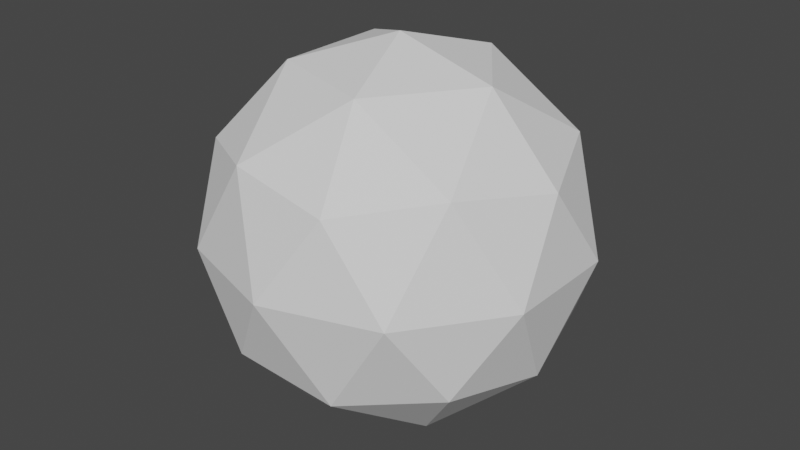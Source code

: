 # Source: ReverseIcosphere.blend  (saved by Blender 3.3.6; exported with 4.5.12 LTS)
import bpy
from mathutils import Matrix  # noqa: F401  (used for matrix-valued properties, if any)

bpy.ops.wm.read_factory_settings(use_empty=True)
scene = bpy.context.scene
scene.name = 'Scene'

# ---- collections
col_collection = bpy.data.collections.new('Collection'); scene.collection.children.link(col_collection)

# ---- world
world_world = bpy.data.worlds.new('World'); scene.world = world_world
world_world.use_nodes = True; world_world.node_tree.nodes.clear()
_N = world_world.node_tree.nodes; _L = world_world.node_tree.links
n0 = _N.new('ShaderNodeOutputWorld'); n0.name = 'World Output'; n0.location = (300, 300)
n1 = _N.new('ShaderNodeBackground'); n1.name = 'Background'; n1.location = (10, 300)
n1.inputs[0].default_value = (0.05088, 0.05088, 0.05088, 1.0)
_L.new(n1.outputs[0], n0.inputs[0])
n0.is_active_output = True
world_world.color = (0.05088, 0.05088, 0.05088)
world_world.use_sun_shadow = False
world_world.sun_shadow_jitter_overblur = 0.0

# ---- meshes
me_icosphere = bpy.data.meshes.new('Icosphere')
me_icosphere.from_pydata([(0.0, 0.0, -1.0), (0.7236, -0.5257, -0.4472), (-0.2764, -0.8506, -0.4472), (-0.8944, 0.0, -0.4472), (-0.2764, 0.8506, -0.4472), (0.7236, 0.5257, -0.4472), (0.2764, -0.8506, 0.4472), (-0.7236, -0.5257, 0.4472), (-0.7236, 0.5257, 0.4472), (0.2764, 0.8506, 0.4472), (0.8944, 0.0, 0.4472), (0.0, 0.0, 1.0), (-0.1625, -0.5, -0.8507), (0.4253, -0.309, -0.8507), (0.2629, -0.809, -0.5257), (0.8506, 0.0, -0.5257), (0.4253, 0.309, -0.8507), (-0.5257, 0.0, -0.8507), (-0.6882, -0.5, -0.5257), (-0.1625, 0.5, -0.8507), (-0.6882, 0.5, -0.5257), (0.2629, 0.809, -0.5257), (0.9511, -0.309, 0.0), (0.9511, 0.309, 0.0), (0.0, -1.0, 0.0), (0.5878, -0.809, 0.0), (-0.9511, -0.309, 0.0), (-0.5878, -0.809, 0.0), (-0.5878, 0.809, 0.0), (-0.9511, 0.309, 0.0), (0.5878, 0.809, 0.0), (0.0, 1.0, 0.0), (0.6882, -0.5, 0.5257), (-0.2629, -0.809, 0.5257), (-0.8506, 0.0, 0.5257), (-0.2629, 0.809, 0.5257), (0.6882, 0.5, 0.5257), (0.1625, -0.5, 0.8507), (0.5257, 0.0, 0.8507), (-0.4253, -0.309, 0.8507), (-0.4253, 0.309, 0.8507), (0.1625, 0.5, 0.8507)], [], [(0, 12, 13), (1, 15, 13), (0, 17, 12), (0, 19, 17), (0, 16, 19), (1, 22, 15), (2, 24, 14), (3, 26, 18), (4, 28, 20), (5, 30, 21), (1, 25, 22), (2, 27, 24), (3, 29, 26), (4, 31, 28), (5, 23, 30), (6, 37, 32), (7, 39, 33), (8, 40, 34), (9, 41, 35), (10, 38, 36), (38, 11, 41), (38, 41, 36), (36, 41, 9), (41, 11, 40), (41, 40, 35), (35, 40, 8), (40, 11, 39), (40, 39, 34), (34, 39, 7), (39, 11, 37), (39, 37, 33), (33, 37, 6), (37, 11, 38), (37, 38, 32), (32, 38, 10), (23, 10, 36), (23, 36, 30), (30, 36, 9), (31, 9, 35), (31, 35, 28), (28, 35, 8), (29, 8, 34), (29, 34, 26), (26, 34, 7), (27, 7, 33), (27, 33, 24), (24, 33, 6), (25, 6, 32), (25, 32, 22), (22, 32, 10), (30, 9, 31), (30, 31, 21), (21, 31, 4), (28, 8, 29), (28, 29, 20), (20, 29, 3), (26, 7, 27), (26, 27, 18), (18, 27, 2), (24, 6, 25), (24, 25, 14), (14, 25, 1), (22, 10, 23), (22, 23, 15), (15, 23, 5), (16, 5, 21), (16, 21, 19), (19, 21, 4), (19, 4, 20), (19, 20, 17), (17, 20, 3), (17, 3, 18), (17, 18, 12), (12, 18, 2), (15, 5, 16), (15, 16, 13), (13, 16, 0), (12, 2, 14), (12, 14, 13), (13, 14, 1)])
_uv = me_icosphere.uv_layers.new(name='UVMap')
_uv.uv.foreach_set('vector', [0.1818, 0.0, 0.1364, 0.07873, 0.2273, 0.07873, 0.2727, 0.1575, 0.3636, 0.1575, 0.3182, 0.07873, 0.9091, 0.0, 0.8636, 0.07873, 0.9545, 0.07873, 0.7273, 0.0, 0.6818, 0.07873, 0.7727, 0.07873, 0.5455, 0.0, 0.5, 0.07873, 0.5909, 0.07873, 0.2727, 0.1575, 0.3182, 0.2362, 0.3636, 0.1575, 0.09091, 0.1575, 0.1364, 0.2362, 0.1818, 0.1575, 0.8182, 0.1575, 0.8636, 0.2362, 0.9091, 0.1575, 0.6364, 0.1575, 0.6818, 0.2362, 0.7273, 0.1575, 0.4545, 0.1575, 0.5, 0.2362, 0.5455, 0.1575, 0.2727, 0.1575, 0.2273, 0.2362, 0.3182, 0.2362, 0.09091, 0.1575, 0.04546, 0.2362, 0.1364, 0.2362, 0.8182, 0.1575, 0.7727, 0.2362, 0.8636, 0.2362, 0.6364, 0.1575, 0.5909, 0.2362, 0.6818, 0.2362, 0.4545, 0.1575, 0.4091, 0.2362, 0.5, 0.2362, 0.1818, 0.3149, 0.2273, 0.3937, 0.2727, 0.3149, 0.0, 0.3149, 0.04546, 0.3937, 0.09091, 0.3149, 0.7273, 0.3149, 0.7727, 0.3937, 0.8182, 0.3149, 0.5455, 0.3149, 0.5909, 0.3937, 0.6364, 0.3149, 0.3636, 0.3149, 0.4091, 0.3937, 0.4545, 0.3149, 0.4091, 0.3937, 0.4545, 0.4724, 0.5, 0.3937, 0.4091, 0.3937, 0.5, 0.3937, 0.4545, 0.3149, 0.4545, 0.3149, 0.5, 0.3937, 0.5455, 0.3149, 0.5909, 0.3937, 0.6364, 0.4724, 0.6818, 0.3937, 0.5909, 0.3937, 0.6818, 0.3937, 0.6364, 0.3149, 0.6364, 0.3149, 0.6818, 0.3937, 0.7273, 0.3149, 0.7727, 0.3937, 0.8182, 0.4724, 0.8636, 0.3937, 0.7727, 0.3937, 0.8636, 0.3937, 0.8182, 0.3149, 0.8182, 0.3149, 0.8636, 0.3937, 0.9091, 0.3149, 0.04546, 0.3937, 0.09091, 0.4724, 0.1364, 0.3937, 0.04546, 0.3937, 0.1364, 0.3937, 0.09091, 0.3149, 0.09091, 0.3149, 0.1364, 0.3937, 0.1818, 0.3149, 0.2273, 0.3937, 0.2727, 0.4724, 0.3182, 0.3937, 0.2273, 0.3937, 0.3182, 0.3937, 0.2727, 0.3149, 0.2727, 0.3149, 0.3182, 0.3937, 0.3636, 0.3149, 0.4091, 0.2362, 0.3636, 0.3149, 0.4545, 0.3149, 0.4091, 0.2362, 0.4545, 0.3149, 0.5, 0.2362, 0.5, 0.2362, 0.4545, 0.3149, 0.5455, 0.3149, 0.5909, 0.2362, 0.5455, 0.3149, 0.6364, 0.3149, 0.5909, 0.2362, 0.6364, 0.3149, 0.6818, 0.2362, 0.6818, 0.2362, 0.6364, 0.3149, 0.7273, 0.3149, 0.7727, 0.2362, 0.7273, 0.3149, 0.8182, 0.3149, 0.7727, 0.2362, 0.8182, 0.3149, 0.8636, 0.2362, 0.8636, 0.2362, 0.8182, 0.3149, 0.9091, 0.3149, 0.04546, 0.2362, 0.0, 0.3149, 0.09091, 0.3149, 0.04546, 0.2362, 0.09091, 0.3149, 0.1364, 0.2362, 0.1364, 0.2362, 0.09091, 0.3149, 0.1818, 0.3149, 0.2273, 0.2362, 0.1818, 0.3149, 0.2727, 0.3149, 0.2273, 0.2362, 0.2727, 0.3149, 0.3182, 0.2362, 0.3182, 0.2362, 0.2727, 0.3149, 0.3636, 0.3149, 0.5, 0.2362, 0.5455, 0.3149, 0.5909, 0.2362, 0.5, 0.2362, 0.5909, 0.2362, 0.5455, 0.1575, 0.5455, 0.1575, 0.5909, 0.2362, 0.6364, 0.1575, 0.6818, 0.2362, 0.7273, 0.3149, 0.7727, 0.2362, 0.6818, 0.2362, 0.7727, 0.2362, 0.7273, 0.1575, 0.7273, 0.1575, 0.7727, 0.2362, 0.8182, 0.1575, 0.8636, 0.2362, 0.9091, 0.3149, 0.9545, 0.2362, 0.8636, 0.2362, 0.9545, 0.2362, 0.9091, 0.1575, 0.9091, 0.1575, 0.9545, 0.2362, 1.0, 0.1575, 0.1364, 0.2362, 0.1818, 0.3149, 0.2273, 0.2362, 0.1364, 0.2362, 0.2273, 0.2362, 0.1818, 0.1575, 0.1818, 0.1575, 0.2273, 0.2362, 0.2727, 0.1575, 0.3182, 0.2362, 0.3636, 0.3149, 0.4091, 0.2362, 0.3182, 0.2362, 0.4091, 0.2362, 0.3636, 0.1575, 0.3636, 0.1575, 0.4091, 0.2362, 0.4545, 0.1575, 0.5, 0.07873, 0.4545, 0.1575, 0.5455, 0.1575, 0.5, 0.07873, 0.5455, 0.1575, 0.5909, 0.07873, 0.5909, 0.07873, 0.5455, 0.1575, 0.6364, 0.1575, 0.6818, 0.07873, 0.6364, 0.1575, 0.7273, 0.1575, 0.6818, 0.07873, 0.7273, 0.1575, 0.7727, 0.07873, 0.7727, 0.07873, 0.7273, 0.1575, 0.8182, 0.1575, 0.8636, 0.07873, 0.8182, 0.1575, 0.9091, 0.1575, 0.8636, 0.07873, 0.9091, 0.1575, 0.9545, 0.07873, 0.9545, 0.07873, 0.9091, 0.1575, 1.0, 0.1575, 0.3636, 0.1575, 0.4545, 0.1575, 0.4091, 0.07873, 0.3636, 0.1575, 0.4091, 0.07873, 0.3182, 0.07873, 0.3182, 0.07873, 0.4091, 0.07873, 0.3636, 0.0, 0.1364, 0.07873, 0.09091, 0.1575, 0.1818, 0.1575, 0.1364, 0.07873, 0.1818, 0.1575, 0.2273, 0.07873, 0.2273, 0.07873, 0.1818, 0.1575, 0.2727, 0.1575])
me_icosphere.update()

# ---- objects
ob_icosphere = bpy.data.objects.new('Icosphere', me_icosphere)

# ---- transforms, parenting, visibility, modifiers, constraints
ob_icosphere.location = (0.0, 0.0, 0.0)

# ---- collection membership
col_collection.objects.link(ob_icosphere)

# ---- scene / render settings (as saved in the file)
scene.frame_start = 1; scene.frame_end = 250; scene.frame_set(1)
scene.render.engine = 'BLENDER_EEVEE_NEXT'
scene.cycles.sampling_pattern = 'TABULATED_SOBOL'
scene.cycles.use_light_tree = False
scene.view_settings.view_transform = 'Filmic'
bpy.context.view_layer.update()

# ---- added for rendering (the .blend has no active camera and no usable light): camera, sun
cam_auto = bpy.data.cameras.new('AutoCamera')
cam_auto.lens = 50.0
cam_auto.sensor_width = 36.0
cam_auto.clip_end = 1000.0
ob_auto_camera = bpy.data.objects.new('AutoCamera', cam_auto)
scene.collection.objects.link(ob_auto_camera)
ob_auto_camera.location = (3.15365, -3.78438, 2.52292)
ob_auto_camera.rotation_euler = (1.09748, -7.21219e-08, 0.694738)
scene.camera = ob_auto_camera
light_auto_sun = bpy.data.lights.new('AutoSun', 'SUN')
light_auto_sun.energy = 3.0
light_auto_sun.angle = 0.0523599
ob_auto_sun = bpy.data.objects.new('AutoSun', light_auto_sun)
scene.collection.objects.link(ob_auto_sun)
ob_auto_sun.rotation_euler = (0.872665, 0.174533, 0.523599)
bpy.context.view_layer.update()
